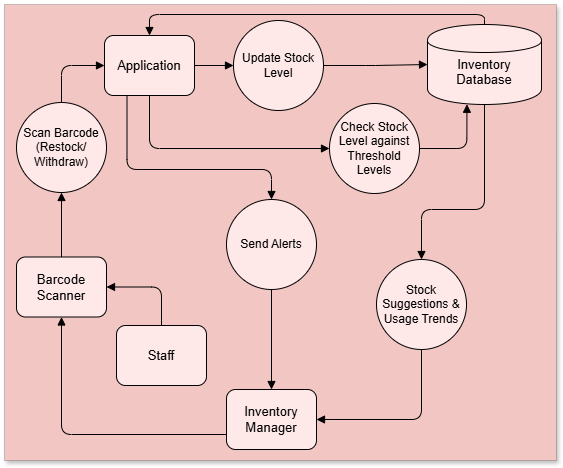

The diagram above was exported from draw.io. Its source (the exported page's mxGraphModel, read from the mxfile embedded in the PNG):
<mxGraphModel dx="996" dy="538" grid="1" gridSize="10" guides="1" tooltips="1" connect="1" arrows="1" fold="1" page="1" pageScale="1" pageWidth="827" pageHeight="1169" math="0" shadow="0">
  <root>
    <mxCell id="0" />
    <mxCell id="1" parent="0" />
    <mxCell id="9SC1ql0z3CITjeEXXZPK-36" parent="1" style="rounded=0;whiteSpace=wrap;html=1;fillColor=light-dark(#F1C6C3,#F19C99);glass=0;shadow=1;strokeWidth=0.1;" value="" vertex="1">
      <mxGeometry height="456" width="552" x="68" y="345" as="geometry" />
    </mxCell>
    <mxCell id="9SC1ql0z3CITjeEXXZPK-20" parent="1" style="shape=rectangle;rounded=1;whiteSpace=wrap;html=1;fontSize=13;fillColor=#FFE8E8;" value="Inventory Manager" vertex="1">
      <mxGeometry height="60" width="90" x="290" y="730" as="geometry" />
    </mxCell>
    <mxCell id="9SC1ql0z3CITjeEXXZPK-21" parent="1" style="shape=cylinder;fontSize=13;whiteSpace=wrap;html=1;fillColor=#FFE8E8;" value="&lt;div&gt;&lt;br&gt;&lt;/div&gt;Inventory Database" vertex="1">
      <mxGeometry height="80" width="114" x="491" y="365" as="geometry" />
    </mxCell>
    <mxCell id="9SC1ql0z3CITjeEXXZPK-24" edge="1" parent="1" source="9SC1ql0z3CITjeEXXZPK-37" style="edgeStyle=orthogonalEdgeStyle;endArrow=block;html=1;fontSize=12;exitX=0.5;exitY=0;exitDx=0;exitDy=0;entryX=0;entryY=0.5;entryDx=0;entryDy=0;" target="chwKwSepLDwPk1_S4yNj-1" value="">
      <mxGeometry relative="1" as="geometry">
        <mxPoint x="344.0000000000023" y="482.5" as="sourcePoint" />
        <mxPoint x="465.99999999999704" y="483.5" as="targetPoint" />
      </mxGeometry>
    </mxCell>
    <mxCell id="9SC1ql0z3CITjeEXXZPK-25" edge="1" parent="1" source="9SC1ql0z3CITjeEXXZPK-39" style="edgeStyle=orthogonalEdgeStyle;endArrow=block;html=1;fontSize=12;exitX=1;exitY=0.5;exitDx=0;exitDy=0;entryX=0;entryY=0.5;entryDx=0;entryDy=0;" target="9SC1ql0z3CITjeEXXZPK-21" value="">
      <mxGeometry relative="1" as="geometry">
        <mxPoint x="515.000000000003" y="483.5" as="sourcePoint" />
        <mxPoint x="780" y="372.5" as="targetPoint" />
      </mxGeometry>
    </mxCell>
    <mxCell id="9SC1ql0z3CITjeEXXZPK-26" parent="1" style="shape=rectangle;rounded=1;whiteSpace=wrap;html=1;fontSize=13;fillColor=#FFE8E8;" value="Staff" vertex="1">
      <mxGeometry height="60" width="90" x="180" y="666" as="geometry" />
    </mxCell>
    <mxCell id="9SC1ql0z3CITjeEXXZPK-27" edge="1" parent="1" source="9SC1ql0z3CITjeEXXZPK-26" style="edgeStyle=orthogonalEdgeStyle;endArrow=block;html=1;fontSize=12;exitX=0.5;exitY=0;exitDx=0;exitDy=0;entryX=1;entryY=0.5;entryDx=0;entryDy=0;" target="9SC1ql0z3CITjeEXXZPK-35" value="">
      <mxGeometry relative="1" as="geometry">
        <mxPoint x="530" y="432.5" as="sourcePoint" />
        <mxPoint x="200" y="422.5" as="targetPoint" />
      </mxGeometry>
    </mxCell>
    <mxCell id="9SC1ql0z3CITjeEXXZPK-29" edge="1" parent="1" source="9SC1ql0z3CITjeEXXZPK-41" style="edgeStyle=orthogonalEdgeStyle;endArrow=block;html=1;fontSize=12;exitX=1;exitY=0.5;exitDx=0;exitDy=0;entryX=0.346;entryY=0.997;entryDx=0;entryDy=0;entryPerimeter=0;" target="9SC1ql0z3CITjeEXXZPK-21" value="">
      <mxGeometry relative="1" as="geometry">
        <mxPoint x="515.0000000000045" y="587.5" as="sourcePoint" />
        <mxPoint x="790" y="567.5" as="targetPoint" />
      </mxGeometry>
    </mxCell>
    <mxCell id="9SC1ql0z3CITjeEXXZPK-33" edge="1" parent="1" source="9SC1ql0z3CITjeEXXZPK-42" style="edgeStyle=orthogonalEdgeStyle;endArrow=block;html=1;fontSize=12;entryX=0.5;entryY=0;entryDx=0;entryDy=0;exitX=0.5;exitY=1;exitDx=0;exitDy=0;" target="9SC1ql0z3CITjeEXXZPK-20" value="">
      <mxGeometry relative="1" as="geometry">
        <mxPoint x="378.00000000000796" y="669.5" as="sourcePoint" />
        <mxPoint x="840" y="702.5" as="targetPoint" />
      </mxGeometry>
    </mxCell>
    <mxCell id="9SC1ql0z3CITjeEXXZPK-34" edge="1" parent="1" source="9SC1ql0z3CITjeEXXZPK-35" style="edgeStyle=orthogonalEdgeStyle;endArrow=block;html=1;fontSize=12;entryX=0.5;entryY=1;entryDx=0;entryDy=0;exitX=0.5;exitY=0;exitDx=0;exitDy=0;" target="9SC1ql0z3CITjeEXXZPK-37" value="">
      <mxGeometry relative="1" as="geometry">
        <mxPoint x="320" y="422.5" as="sourcePoint" />
        <mxPoint x="322" y="442.5" as="targetPoint" />
      </mxGeometry>
    </mxCell>
    <mxCell id="9SC1ql0z3CITjeEXXZPK-35" parent="1" style="shape=rectangle;rounded=1;whiteSpace=wrap;html=1;fontSize=13;fillColor=#FFE8E8;" value="Barcode Scanner" vertex="1">
      <mxGeometry height="60" width="90" x="80" y="597.5" as="geometry" />
    </mxCell>
    <mxCell id="9SC1ql0z3CITjeEXXZPK-37" parent="1" style="ellipse;whiteSpace=wrap;html=1;aspect=fixed;fillColor=#FFE8E8;" value="Scan Barcode&lt;div&gt;(Restock/&lt;/div&gt;&lt;div&gt;Withdraw)&lt;/div&gt;" vertex="1">
      <mxGeometry height="90" width="90" x="80" y="443" as="geometry" />
    </mxCell>
    <mxCell id="9SC1ql0z3CITjeEXXZPK-39" parent="1" style="ellipse;whiteSpace=wrap;html=1;aspect=fixed;fillColor=#FFE8E8;" value="Update Stock Level" vertex="1">
      <mxGeometry height="90" width="90" x="297" y="361" as="geometry" />
    </mxCell>
    <mxCell id="9SC1ql0z3CITjeEXXZPK-41" parent="1" style="ellipse;whiteSpace=wrap;html=1;aspect=fixed;fillColor=#FFE8E8;" value="Check Stock Level against Threshold Levels" vertex="1">
      <mxGeometry height="90" width="90" x="393" y="444" as="geometry" />
    </mxCell>
    <mxCell id="9SC1ql0z3CITjeEXXZPK-42" parent="1" style="ellipse;whiteSpace=wrap;html=1;aspect=fixed;fillColor=#FFE8E8;" value="Send Alerts" vertex="1">
      <mxGeometry height="90" width="90" x="290" y="540" as="geometry" />
    </mxCell>
    <mxCell id="9SC1ql0z3CITjeEXXZPK-43" edge="1" parent="1" source="9SC1ql0z3CITjeEXXZPK-21" style="edgeStyle=orthogonalEdgeStyle;endArrow=block;html=1;fontSize=12;exitX=0.5;exitY=0;exitDx=0;exitDy=0;entryX=0.5;entryY=0;entryDx=0;entryDy=0;" target="chwKwSepLDwPk1_S4yNj-1" value="">
      <mxGeometry relative="1" as="geometry">
        <mxPoint x="600" y="663" as="sourcePoint" />
        <mxPoint x="519.9999999999998" y="636.5" as="targetPoint" />
      </mxGeometry>
    </mxCell>
    <mxCell id="9SC1ql0z3CITjeEXXZPK-45" parent="1" style="ellipse;whiteSpace=wrap;html=1;aspect=fixed;fillColor=#FFE8E8;" value="Stock Suggestions &amp;amp; Usage Trends" vertex="1">
      <mxGeometry height="90" width="90" x="440" y="600" as="geometry" />
    </mxCell>
    <mxCell id="9SC1ql0z3CITjeEXXZPK-47" edge="1" parent="1" source="9SC1ql0z3CITjeEXXZPK-45" style="edgeStyle=orthogonalEdgeStyle;endArrow=block;html=1;fontSize=12;entryX=1;entryY=0.5;entryDx=0;entryDy=0;exitX=0.5;exitY=1;exitDx=0;exitDy=0;" target="9SC1ql0z3CITjeEXXZPK-20" value="">
      <mxGeometry relative="1" as="geometry">
        <mxPoint x="680" y="680" as="sourcePoint" />
        <mxPoint x="820" y="798" as="targetPoint" />
      </mxGeometry>
    </mxCell>
    <mxCell id="9SC1ql0z3CITjeEXXZPK-48" edge="1" parent="1" source="9SC1ql0z3CITjeEXXZPK-21" style="edgeStyle=orthogonalEdgeStyle;endArrow=block;html=1;fontSize=12;entryX=0.5;entryY=0;entryDx=0;entryDy=0;exitX=0.5;exitY=1;exitDx=0;exitDy=0;" target="9SC1ql0z3CITjeEXXZPK-45" value="">
      <mxGeometry relative="1" as="geometry">
        <Array as="points">
          <mxPoint x="548" y="550" />
          <mxPoint x="485" y="550" />
        </Array>
        <mxPoint x="640" y="720" as="sourcePoint" />
        <mxPoint x="780" y="838" as="targetPoint" />
      </mxGeometry>
    </mxCell>
    <mxCell id="9SC1ql0z3CITjeEXXZPK-50" edge="1" parent="1" source="9SC1ql0z3CITjeEXXZPK-20" style="edgeStyle=orthogonalEdgeStyle;endArrow=block;html=1;fontSize=12;entryX=0.5;entryY=1;entryDx=0;entryDy=0;exitX=0;exitY=0.75;exitDx=0;exitDy=0;" target="9SC1ql0z3CITjeEXXZPK-35" value="">
      <mxGeometry relative="1" as="geometry">
        <mxPoint x="500" y="760" as="sourcePoint" />
        <mxPoint x="639" y="869" as="targetPoint" />
      </mxGeometry>
    </mxCell>
    <mxCell id="chwKwSepLDwPk1_S4yNj-1" parent="1" style="shape=rectangle;rounded=1;whiteSpace=wrap;html=1;fontSize=13;fillColor=#FFE8E8;" value="Application" vertex="1">
      <mxGeometry height="60" width="90" x="168" y="376" as="geometry" />
    </mxCell>
    <mxCell id="chwKwSepLDwPk1_S4yNj-3" edge="1" parent="1" source="chwKwSepLDwPk1_S4yNj-1" style="edgeStyle=orthogonalEdgeStyle;endArrow=block;html=1;fontSize=12;exitX=1;exitY=0.5;exitDx=0;exitDy=0;entryX=0;entryY=0.5;entryDx=0;entryDy=0;" target="9SC1ql0z3CITjeEXXZPK-39" value="">
      <mxGeometry relative="1" as="geometry">
        <mxPoint x="394" y="480" as="sourcePoint" />
        <mxPoint x="350" y="560" as="targetPoint" />
      </mxGeometry>
    </mxCell>
    <mxCell id="chwKwSepLDwPk1_S4yNj-6" edge="1" parent="1" source="chwKwSepLDwPk1_S4yNj-1" style="edgeStyle=orthogonalEdgeStyle;endArrow=block;html=1;fontSize=12;exitX=0.5;exitY=1;exitDx=0;exitDy=0;entryX=0;entryY=0.5;entryDx=0;entryDy=0;" target="9SC1ql0z3CITjeEXXZPK-41" value="">
      <mxGeometry relative="1" as="geometry">
        <mxPoint x="400" y="421" as="sourcePoint" />
        <mxPoint x="504" y="420" as="targetPoint" />
      </mxGeometry>
    </mxCell>
    <mxCell id="chwKwSepLDwPk1_S4yNj-7" edge="1" parent="1" source="chwKwSepLDwPk1_S4yNj-1" style="edgeStyle=orthogonalEdgeStyle;endArrow=block;html=1;fontSize=12;exitX=0.25;exitY=1;exitDx=0;exitDy=0;entryX=0.5;entryY=0;entryDx=0;entryDy=0;" target="9SC1ql0z3CITjeEXXZPK-42" value="">
      <mxGeometry relative="1" as="geometry">
        <Array as="points">
          <mxPoint x="191" y="510" />
          <mxPoint x="335" y="510" />
        </Array>
        <mxPoint x="270" y="480" as="sourcePoint" />
        <mxPoint x="450" y="533" as="targetPoint" />
      </mxGeometry>
    </mxCell>
  </root>
</mxGraphModel>